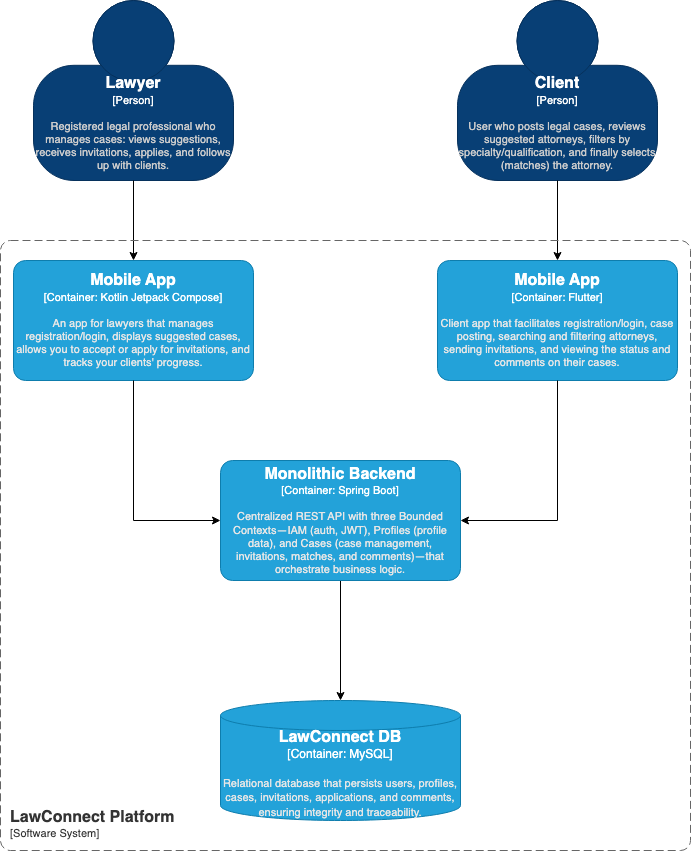

The diagram above was exported from draw.io. Its source (the exported page's mxGraphModel, read from the mxfile embedded in the PNG):
<mxGraphModel dx="770" dy="412" grid="1" gridSize="10" guides="1" tooltips="1" connect="1" arrows="1" fold="1" page="1" pageScale="1" pageWidth="827" pageHeight="1169" math="0" shadow="0">
  <root>
    <mxCell id="0" />
    <mxCell id="1" parent="0" />
    <object placeholders="1" c4Name="Client" c4Type="Person" c4Description="User who posts legal cases, reviews suggested attorneys, filters by specialty/qualification, and finally selects (matches) the attorney." label="&lt;font style=&quot;font-size: 16px&quot;&gt;&lt;b&gt;%c4Name%&lt;/b&gt;&lt;/font&gt;&lt;div&gt;[%c4Type%]&lt;/div&gt;&lt;br&gt;&lt;div&gt;&lt;font style=&quot;font-size: 11px&quot;&gt;&lt;font color=&quot;#cccccc&quot;&gt;%c4Description%&lt;/font&gt;&lt;/div&gt;" id="J36tTVyohBPMZx0u6_1r-1">
      <mxCell style="html=1;fontSize=11;dashed=0;whiteSpace=wrap;fillColor=#083F75;strokeColor=#06315C;fontColor=#ffffff;shape=mxgraph.c4.person2;align=center;metaEdit=1;points=[[0.5,0,0],[1,0.5,0],[1,0.75,0],[0.75,1,0],[0.5,1,0],[0.25,1,0],[0,0.75,0],[0,0.5,0]];resizable=0;" parent="1" vertex="1">
        <mxGeometry x="627" y="100" width="200" height="180" as="geometry" />
      </mxCell>
    </object>
    <object placeholders="1" c4Name="Lawyer" c4Type="Person" c4Description="Registered legal professional who manages cases: views suggestions, receives invitations, applies, and follows up with clients." label="&lt;font style=&quot;font-size: 16px&quot;&gt;&lt;b&gt;%c4Name%&lt;/b&gt;&lt;/font&gt;&lt;div&gt;[%c4Type%]&lt;/div&gt;&lt;br&gt;&lt;div&gt;&lt;font style=&quot;font-size: 11px&quot;&gt;&lt;font color=&quot;#cccccc&quot;&gt;%c4Description%&lt;/font&gt;&lt;/div&gt;" id="J36tTVyohBPMZx0u6_1r-2">
      <mxCell style="html=1;fontSize=11;dashed=0;whiteSpace=wrap;fillColor=#083F75;strokeColor=#06315C;fontColor=#ffffff;shape=mxgraph.c4.person2;align=center;metaEdit=1;points=[[0.5,0,0],[1,0.5,0],[1,0.75,0],[0.75,1,0],[0.5,1,0],[0.25,1,0],[0,0.75,0],[0,0.5,0]];resizable=0;" parent="1" vertex="1">
        <mxGeometry x="203" y="100" width="200" height="180" as="geometry" />
      </mxCell>
    </object>
    <object placeholders="1" c4Name="Mobile App" c4Type="Container" c4Technology="Flutter" c4Description="Client app that facilitates registration/login, case posting, searching and filtering attorneys, sending invitations, and viewing the status and comments on their cases." label="&lt;font style=&quot;font-size: 16px&quot;&gt;&lt;b&gt;%c4Name%&lt;/b&gt;&lt;/font&gt;&lt;div&gt;[%c4Type%: %c4Technology%]&lt;/div&gt;&lt;br&gt;&lt;div&gt;&lt;font style=&quot;font-size: 11px&quot;&gt;&lt;font color=&quot;#E6E6E6&quot;&gt;%c4Description%&lt;/font&gt;&lt;/div&gt;" id="J36tTVyohBPMZx0u6_1r-3">
      <mxCell style="rounded=1;whiteSpace=wrap;html=1;fontSize=11;labelBackgroundColor=none;fillColor=#23A2D9;fontColor=#ffffff;align=center;arcSize=10;strokeColor=#0E7DAD;metaEdit=1;resizable=0;points=[[0.25,0,0],[0.5,0,0],[0.75,0,0],[1,0.25,0],[1,0.5,0],[1,0.75,0],[0.75,1,0],[0.5,1,0],[0.25,1,0],[0,0.75,0],[0,0.5,0],[0,0.25,0]];" parent="1" vertex="1">
        <mxGeometry x="607" y="360" width="240" height="120" as="geometry" />
      </mxCell>
    </object>
    <object placeholders="1" c4Name="Mobile App" c4Type="Container" c4Technology="Kotlin Jetpack Compose" c4Description="An app for lawyers that manages registration/login, displays suggested cases, allows you to accept or apply for invitations, and tracks your clients' progress." label="&lt;font style=&quot;font-size: 16px&quot;&gt;&lt;b&gt;%c4Name%&lt;/b&gt;&lt;/font&gt;&lt;div&gt;[%c4Type%: %c4Technology%]&lt;/div&gt;&lt;br&gt;&lt;div&gt;&lt;font style=&quot;font-size: 11px&quot;&gt;&lt;font color=&quot;#E6E6E6&quot;&gt;%c4Description%&lt;/font&gt;&lt;/div&gt;" id="J36tTVyohBPMZx0u6_1r-4">
      <mxCell style="rounded=1;whiteSpace=wrap;html=1;fontSize=11;labelBackgroundColor=none;fillColor=#23A2D9;fontColor=#ffffff;align=center;arcSize=10;strokeColor=#0E7DAD;metaEdit=1;resizable=0;points=[[0.25,0,0],[0.5,0,0],[0.75,0,0],[1,0.25,0],[1,0.5,0],[1,0.75,0],[0.75,1,0],[0.5,1,0],[0.25,1,0],[0,0.75,0],[0,0.5,0],[0,0.25,0]];" parent="1" vertex="1">
        <mxGeometry x="183" y="360" width="240" height="120" as="geometry" />
      </mxCell>
    </object>
    <mxCell id="Ys_k_9Hvw2uw_6FwrJsx-7" style="edgeStyle=orthogonalEdgeStyle;rounded=0;orthogonalLoop=1;jettySize=auto;html=1;" parent="1" source="Ys_k_9Hvw2uw_6FwrJsx-1" target="Ys_k_9Hvw2uw_6FwrJsx-2" edge="1">
      <mxGeometry relative="1" as="geometry" />
    </mxCell>
    <object placeholders="1" c4Name="Monolithic Backend" c4Type="Container" c4Technology="Spring Boot" c4Description="Centralized REST API with three Bounded Contexts—IAM (auth, JWT), Profiles (profile data), and Cases (case management, invitations, matches, and comments)—that orchestrate business logic." label="&lt;font style=&quot;font-size: 16px&quot;&gt;&lt;b&gt;%c4Name%&lt;/b&gt;&lt;/font&gt;&lt;div&gt;[%c4Type%: %c4Technology%]&lt;/div&gt;&lt;br&gt;&lt;div&gt;&lt;font style=&quot;font-size: 11px&quot;&gt;&lt;font color=&quot;#E6E6E6&quot;&gt;%c4Description%&lt;/font&gt;&lt;/div&gt;" id="Ys_k_9Hvw2uw_6FwrJsx-1">
      <mxCell style="rounded=1;whiteSpace=wrap;html=1;fontSize=11;labelBackgroundColor=none;fillColor=#23A2D9;fontColor=#ffffff;align=center;arcSize=10;strokeColor=#0E7DAD;metaEdit=1;resizable=0;points=[[0.25,0,0],[0.5,0,0],[0.75,0,0],[1,0.25,0],[1,0.5,0],[1,0.75,0],[0.75,1,0],[0.5,1,0],[0.25,1,0],[0,0.75,0],[0,0.5,0],[0,0.25,0]];" parent="1" vertex="1">
        <mxGeometry x="390" y="560" width="240" height="120" as="geometry" />
      </mxCell>
    </object>
    <object placeholders="1" c4Name="LawConnect DB" c4Type="Container" c4Technology="MySQL" c4Description="Relational database that persists users, profiles, cases, invitations, applications, and comments, ensuring integrity and traceability." label="&lt;font style=&quot;font-size: 16px&quot;&gt;&lt;b&gt;%c4Name%&lt;/b&gt;&lt;/font&gt;&lt;div&gt;[%c4Type%:&amp;nbsp;%c4Technology%]&lt;/div&gt;&lt;br&gt;&lt;div&gt;&lt;font style=&quot;font-size: 11px&quot;&gt;&lt;font color=&quot;#E6E6E6&quot;&gt;%c4Description%&lt;/font&gt;&lt;/div&gt;" id="Ys_k_9Hvw2uw_6FwrJsx-2">
      <mxCell style="shape=cylinder3;size=15;whiteSpace=wrap;html=1;boundedLbl=1;rounded=0;labelBackgroundColor=none;fillColor=light-dark(#23A2D9,#FF9999);fontSize=12;fontColor=#ffffff;align=center;strokeColor=#0E7DAD;metaEdit=1;points=[[0.5,0,0],[1,0.25,0],[1,0.5,0],[1,0.75,0],[0.5,1,0],[0,0.75,0],[0,0.5,0],[0,0.25,0]];resizable=0;" parent="1" vertex="1">
        <mxGeometry x="390" y="800" width="240" height="120" as="geometry" />
      </mxCell>
    </object>
    <mxCell id="Ys_k_9Hvw2uw_6FwrJsx-3" style="edgeStyle=orthogonalEdgeStyle;rounded=0;orthogonalLoop=1;jettySize=auto;html=1;entryX=0.5;entryY=0;entryDx=0;entryDy=0;entryPerimeter=0;" parent="1" source="J36tTVyohBPMZx0u6_1r-2" target="J36tTVyohBPMZx0u6_1r-4" edge="1">
      <mxGeometry relative="1" as="geometry" />
    </mxCell>
    <mxCell id="Ys_k_9Hvw2uw_6FwrJsx-4" style="edgeStyle=orthogonalEdgeStyle;rounded=0;orthogonalLoop=1;jettySize=auto;html=1;entryX=0.5;entryY=0;entryDx=0;entryDy=0;entryPerimeter=0;" parent="1" source="J36tTVyohBPMZx0u6_1r-1" target="J36tTVyohBPMZx0u6_1r-3" edge="1">
      <mxGeometry relative="1" as="geometry" />
    </mxCell>
    <mxCell id="Ys_k_9Hvw2uw_6FwrJsx-5" style="edgeStyle=orthogonalEdgeStyle;rounded=0;orthogonalLoop=1;jettySize=auto;html=1;entryX=0;entryY=0.5;entryDx=0;entryDy=0;entryPerimeter=0;" parent="1" source="J36tTVyohBPMZx0u6_1r-4" target="Ys_k_9Hvw2uw_6FwrJsx-1" edge="1">
      <mxGeometry relative="1" as="geometry" />
    </mxCell>
    <mxCell id="Ys_k_9Hvw2uw_6FwrJsx-6" style="edgeStyle=orthogonalEdgeStyle;rounded=0;orthogonalLoop=1;jettySize=auto;html=1;entryX=1;entryY=0.5;entryDx=0;entryDy=0;entryPerimeter=0;" parent="1" source="J36tTVyohBPMZx0u6_1r-3" target="Ys_k_9Hvw2uw_6FwrJsx-1" edge="1">
      <mxGeometry relative="1" as="geometry" />
    </mxCell>
    <object placeholders="1" c4Name="LawConnect Platform" c4Type="SystemScopeBoundary" c4Application="Software System" label="&lt;font style=&quot;font-size: 16px&quot;&gt;&lt;b&gt;&lt;div style=&quot;text-align: left&quot;&gt;%c4Name%&lt;/div&gt;&lt;/b&gt;&lt;/font&gt;&lt;div style=&quot;text-align: left&quot;&gt;[%c4Application%]&lt;/div&gt;" id="Ys_k_9Hvw2uw_6FwrJsx-8">
      <mxCell style="rounded=1;fontSize=11;whiteSpace=wrap;html=1;dashed=1;arcSize=20;fillColor=none;strokeColor=#666666;fontColor=#333333;labelBackgroundColor=none;align=left;verticalAlign=bottom;labelBorderColor=none;spacingTop=0;spacing=10;dashPattern=8 4;metaEdit=1;rotatable=0;perimeter=rectanglePerimeter;noLabel=0;labelPadding=0;allowArrows=0;connectable=0;expand=0;recursiveResize=0;editable=1;pointerEvents=0;absoluteArcSize=1;points=[[0.25,0,0],[0.5,0,0],[0.75,0,0],[1,0.25,0],[1,0.5,0],[1,0.75,0],[0.75,1,0],[0.5,1,0],[0.25,1,0],[0,0.75,0],[0,0.5,0],[0,0.25,0]];" parent="1" vertex="1">
        <mxGeometry x="170" y="340" width="690" height="610" as="geometry" />
      </mxCell>
    </object>
  </root>
</mxGraphModel>